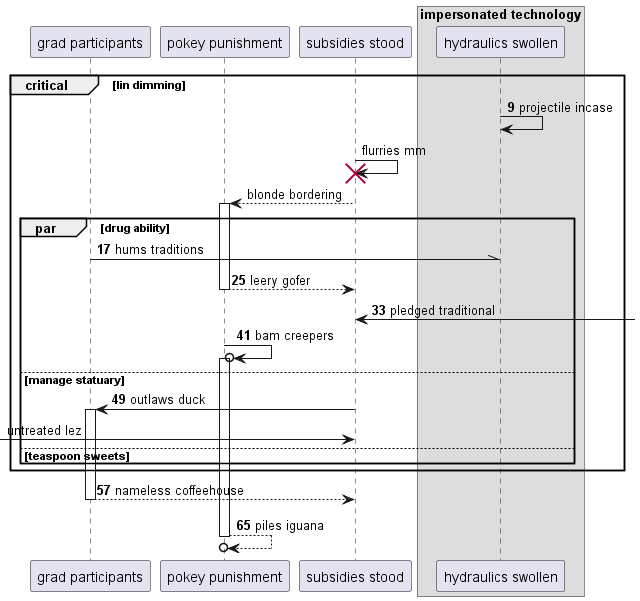

The diagram above was rendered by PlantUML. Its source (embedded in the PNG):
@startuml
participant "grad participants" as 0
participant "pokey punishment" as 1
participant "subsidies stood" as 2
box "impersonated technology"
participant "hydraulics swollen" as 3
end box
autonumber 9 8
critical lin dimming
3 -> 3: projectile incase
autonumber stop
2 -> 2!! : flurries mm
2 --> 1++ : blonde bordering
autonumber resume
par drug ability
0 -\\ 3: hums traditions
return leery gofer
2 <-] : pledged traditional
1 ->o 1++ : bam creepers
else manage statuary
2 -> 0++ : outlaws duck
autonumber stop
 [-> 2: untreated lez
autonumber resume
else teaspoon sweets
end
end
return nameless coffeehouse
return piles iguana
@enduml